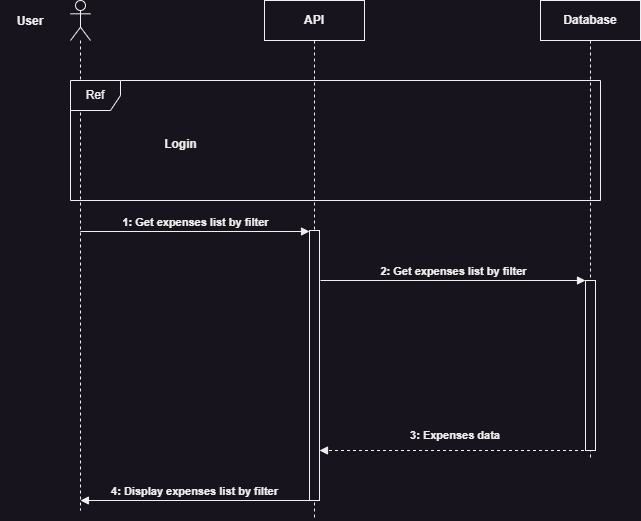

The diagram above was exported from draw.io. Its source (the exported page's mxGraphModel, read from the mxfile embedded in the PNG):
<mxGraphModel dx="819" dy="505" grid="1" gridSize="10" guides="1" tooltips="1" connect="1" arrows="1" fold="1" page="1" pageScale="1" pageWidth="827" pageHeight="1169" math="0" shadow="0">
  <root>
    <mxCell id="0" />
    <mxCell id="1" parent="0" />
    <mxCell id="vm7k-6KVPlTNFXbeIAIQ-1" value="API" style="shape=umlLifeline;perimeter=lifelinePerimeter;whiteSpace=wrap;html=1;container=1;dropTarget=0;collapsible=0;recursiveResize=0;outlineConnect=0;portConstraint=eastwest;newEdgeStyle={&quot;edgeStyle&quot;:&quot;elbowEdgeStyle&quot;,&quot;elbow&quot;:&quot;vertical&quot;,&quot;curved&quot;:0,&quot;rounded&quot;:0};fontStyle=1" vertex="1" parent="1">
      <mxGeometry x="364" y="240" width="100" height="520" as="geometry" />
    </mxCell>
    <mxCell id="vm7k-6KVPlTNFXbeIAIQ-2" value="" style="html=1;points=[[0,0,0,0,5],[0,1,0,0,-5],[1,0,0,0,5],[1,1,0,0,-5]];perimeter=orthogonalPerimeter;outlineConnect=0;targetShapes=umlLifeline;portConstraint=eastwest;newEdgeStyle={&quot;curved&quot;:0,&quot;rounded&quot;:0};" vertex="1" parent="vm7k-6KVPlTNFXbeIAIQ-1">
      <mxGeometry x="45" y="230" width="10" height="270" as="geometry" />
    </mxCell>
    <mxCell id="vm7k-6KVPlTNFXbeIAIQ-3" value="Database" style="shape=umlLifeline;perimeter=lifelinePerimeter;whiteSpace=wrap;html=1;container=1;dropTarget=0;collapsible=0;recursiveResize=0;outlineConnect=0;portConstraint=eastwest;newEdgeStyle={&quot;edgeStyle&quot;:&quot;elbowEdgeStyle&quot;,&quot;elbow&quot;:&quot;vertical&quot;,&quot;curved&quot;:0,&quot;rounded&quot;:0};fontStyle=1" vertex="1" parent="1">
      <mxGeometry x="640" y="240" width="100" height="460" as="geometry" />
    </mxCell>
    <mxCell id="vm7k-6KVPlTNFXbeIAIQ-4" value="" style="html=1;points=[[0,0,0,0,5],[0,1,0,0,-5],[1,0,0,0,5],[1,1,0,0,-5]];perimeter=orthogonalPerimeter;outlineConnect=0;targetShapes=umlLifeline;portConstraint=eastwest;newEdgeStyle={&quot;curved&quot;:0,&quot;rounded&quot;:0};" vertex="1" parent="vm7k-6KVPlTNFXbeIAIQ-3">
      <mxGeometry x="45" y="280" width="10" height="170" as="geometry" />
    </mxCell>
    <mxCell id="vm7k-6KVPlTNFXbeIAIQ-5" value="" style="shape=umlLifeline;perimeter=lifelinePerimeter;whiteSpace=wrap;html=1;container=1;dropTarget=0;collapsible=0;recursiveResize=0;outlineConnect=0;portConstraint=eastwest;newEdgeStyle={&quot;curved&quot;:0,&quot;rounded&quot;:0};participant=umlActor;" vertex="1" parent="1">
      <mxGeometry x="170" y="240" width="20" height="510" as="geometry" />
    </mxCell>
    <mxCell id="vm7k-6KVPlTNFXbeIAIQ-6" value="User" style="text;html=1;align=center;verticalAlign=middle;whiteSpace=wrap;rounded=0;fontStyle=1" vertex="1" parent="1">
      <mxGeometry x="100" y="246" width="60" height="30" as="geometry" />
    </mxCell>
    <mxCell id="vm7k-6KVPlTNFXbeIAIQ-7" value="Ref" style="shape=umlFrame;whiteSpace=wrap;html=1;pointerEvents=0;recursiveResize=0;container=1;collapsible=0;width=50;" vertex="1" parent="1">
      <mxGeometry x="170" y="320" width="530" height="120" as="geometry" />
    </mxCell>
    <mxCell id="vm7k-6KVPlTNFXbeIAIQ-8" value="Login" style="text;align=center;html=1;fontStyle=1" vertex="1" parent="vm7k-6KVPlTNFXbeIAIQ-7">
      <mxGeometry width="100" height="20" relative="1" as="geometry">
        <mxPoint x="60" y="50" as="offset" />
      </mxGeometry>
    </mxCell>
    <mxCell id="vm7k-6KVPlTNFXbeIAIQ-9" value="1: Get expenses list by filter" style="html=1;verticalAlign=bottom;endArrow=block;curved=0;rounded=0;fontStyle=1" edge="1" parent="1">
      <mxGeometry x="0.0023" width="80" relative="1" as="geometry">
        <mxPoint x="179.81034482758605" y="471" as="sourcePoint" />
        <mxPoint x="409" y="471" as="targetPoint" />
        <mxPoint as="offset" />
      </mxGeometry>
    </mxCell>
    <mxCell id="vm7k-6KVPlTNFXbeIAIQ-10" value="2: Get expenses list by filter" style="html=1;verticalAlign=bottom;endArrow=block;curved=0;rounded=0;fontStyle=1" edge="1" parent="1" target="vm7k-6KVPlTNFXbeIAIQ-4">
      <mxGeometry width="80" relative="1" as="geometry">
        <mxPoint x="420" y="520" as="sourcePoint" />
        <mxPoint x="590" y="520.0000000000001" as="targetPoint" />
      </mxGeometry>
    </mxCell>
    <mxCell id="vm7k-6KVPlTNFXbeIAIQ-11" value="" style="html=1;verticalAlign=bottom;labelBackgroundColor=none;endArrow=block;endFill=1;dashed=1;rounded=0;" edge="1" parent="1">
      <mxGeometry width="160" relative="1" as="geometry">
        <mxPoint x="689.5" y="690" as="sourcePoint" />
        <mxPoint x="419" y="690" as="targetPoint" />
      </mxGeometry>
    </mxCell>
    <mxCell id="vm7k-6KVPlTNFXbeIAIQ-12" value="3: Expenses data" style="text;html=1;align=center;verticalAlign=middle;whiteSpace=wrap;rounded=0;fontSize=11;fontStyle=1" vertex="1" parent="1">
      <mxGeometry x="500" y="660" width="110" height="30" as="geometry" />
    </mxCell>
    <mxCell id="vm7k-6KVPlTNFXbeIAIQ-13" value="4: Display expenses list by filter" style="html=1;verticalAlign=bottom;endArrow=block;curved=0;rounded=0;fontStyle=1" edge="1" parent="1">
      <mxGeometry x="0.0005" width="80" relative="1" as="geometry">
        <mxPoint x="409" y="740" as="sourcePoint" />
        <mxPoint x="179.92857142857144" y="740" as="targetPoint" />
        <mxPoint as="offset" />
      </mxGeometry>
    </mxCell>
  </root>
</mxGraphModel>